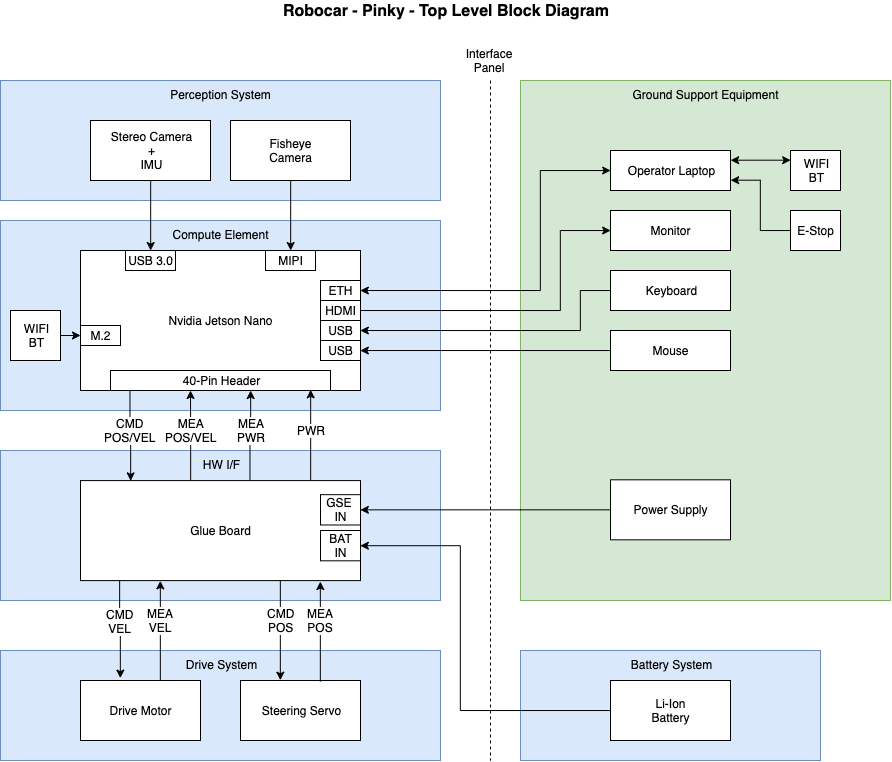

The diagram above was exported from draw.io. Its source (the exported page's mxGraphModel, read from the mxfile embedded in the PNG):
<mxGraphModel dx="1425" dy="841" grid="1" gridSize="10" guides="1" tooltips="1" connect="1" arrows="1" fold="1" page="1" pageScale="1" pageWidth="1700" pageHeight="1100" math="0" shadow="0">
  <root>
    <mxCell id="0" />
    <mxCell id="1" parent="0" />
    <mxCell id="w4hsYRaryRHuDGo4afRQ-10" value="HW I/F" style="rounded=0;whiteSpace=wrap;html=1;fillColor=#dae8fc;strokeColor=#6c8ebf;verticalAlign=top;align=center;" vertex="1" parent="1">
      <mxGeometry x="360" y="490" width="440" height="150" as="geometry" />
    </mxCell>
    <mxCell id="JcmoGKXpvcpSXVwlVo32-1" value="Perception System" style="rounded=0;whiteSpace=wrap;html=1;fillColor=#dae8fc;strokeColor=#6c8ebf;verticalAlign=top;align=center;" parent="1" vertex="1">
      <mxGeometry x="360" y="120" width="440" height="120" as="geometry" />
    </mxCell>
    <mxCell id="JcmoGKXpvcpSXVwlVo32-3" value="Compute Element" style="rounded=0;whiteSpace=wrap;html=1;fillColor=#dae8fc;strokeColor=#6c8ebf;verticalAlign=top;align=center;" parent="1" vertex="1">
      <mxGeometry x="360" y="260" width="440" height="190" as="geometry" />
    </mxCell>
    <mxCell id="JcmoGKXpvcpSXVwlVo32-4" value="Drive System" style="rounded=0;whiteSpace=wrap;html=1;fillColor=#dae8fc;strokeColor=#6c8ebf;verticalAlign=top;align=center;" parent="1" vertex="1">
      <mxGeometry x="360" y="690" width="440" height="110" as="geometry" />
    </mxCell>
    <mxCell id="w4hsYRaryRHuDGo4afRQ-1" value="Ground Support Equipment" style="rounded=0;whiteSpace=wrap;html=1;fillColor=#d5e8d4;strokeColor=#82b366;verticalAlign=top;" vertex="1" parent="1">
      <mxGeometry x="880" y="120" width="370" height="520" as="geometry" />
    </mxCell>
    <mxCell id="w4hsYRaryRHuDGo4afRQ-5" style="edgeStyle=orthogonalEdgeStyle;rounded=0;orthogonalLoop=1;jettySize=auto;html=1;exitX=0.5;exitY=1;exitDx=0;exitDy=0;entryX=0.25;entryY=0;entryDx=0;entryDy=0;" edge="1" parent="1" source="w4hsYRaryRHuDGo4afRQ-2" target="w4hsYRaryRHuDGo4afRQ-4">
      <mxGeometry relative="1" as="geometry" />
    </mxCell>
    <mxCell id="w4hsYRaryRHuDGo4afRQ-2" value="Stereo Camera&lt;br&gt;+&lt;br&gt;IMU" style="rounded=0;whiteSpace=wrap;html=1;" vertex="1" parent="1">
      <mxGeometry x="450" y="160" width="120" height="60" as="geometry" />
    </mxCell>
    <mxCell id="w4hsYRaryRHuDGo4afRQ-6" style="edgeStyle=orthogonalEdgeStyle;rounded=0;orthogonalLoop=1;jettySize=auto;html=1;exitX=0.5;exitY=1;exitDx=0;exitDy=0;entryX=0.75;entryY=0;entryDx=0;entryDy=0;" edge="1" parent="1" source="w4hsYRaryRHuDGo4afRQ-3" target="w4hsYRaryRHuDGo4afRQ-4">
      <mxGeometry relative="1" as="geometry" />
    </mxCell>
    <mxCell id="w4hsYRaryRHuDGo4afRQ-3" value="Fisheye&lt;br&gt;Camera" style="rounded=0;whiteSpace=wrap;html=1;align=center;" vertex="1" parent="1">
      <mxGeometry x="590" y="160" width="120" height="60" as="geometry" />
    </mxCell>
    <mxCell id="w4hsYRaryRHuDGo4afRQ-17" style="edgeStyle=orthogonalEdgeStyle;rounded=0;orthogonalLoop=1;jettySize=auto;html=1;exitX=0.09;exitY=0.99;exitDx=0;exitDy=0;entryX=0.178;entryY=0.001;entryDx=0;entryDy=0;exitPerimeter=0;entryPerimeter=0;" edge="1" parent="1" source="w4hsYRaryRHuDGo4afRQ-43" target="w4hsYRaryRHuDGo4afRQ-12">
      <mxGeometry relative="1" as="geometry" />
    </mxCell>
    <mxCell id="w4hsYRaryRHuDGo4afRQ-29" value="CMD&lt;br&gt;POS/VEL" style="text;html=1;align=center;verticalAlign=middle;resizable=0;points=[];;labelBackgroundColor=#ffffff;" vertex="1" connectable="0" parent="w4hsYRaryRHuDGo4afRQ-17">
      <mxGeometry x="-0.2333" y="-2" relative="1" as="geometry">
        <mxPoint x="2" y="4.79" as="offset" />
      </mxGeometry>
    </mxCell>
    <mxCell id="w4hsYRaryRHuDGo4afRQ-4" value="Nvidia Jetson Nano" style="rounded=0;whiteSpace=wrap;html=1;fillColor=#ffffff;" vertex="1" parent="1">
      <mxGeometry x="440" y="290" width="280" height="140" as="geometry" />
    </mxCell>
    <mxCell id="w4hsYRaryRHuDGo4afRQ-18" style="edgeStyle=orthogonalEdgeStyle;rounded=0;orthogonalLoop=1;jettySize=auto;html=1;exitX=0.394;exitY=0.003;exitDx=0;exitDy=0;exitPerimeter=0;" edge="1" parent="1" source="w4hsYRaryRHuDGo4afRQ-12">
      <mxGeometry relative="1" as="geometry">
        <mxPoint x="550" y="430" as="targetPoint" />
      </mxGeometry>
    </mxCell>
    <mxCell id="w4hsYRaryRHuDGo4afRQ-30" value="MEA&lt;br&gt;POS/VEL" style="text;html=1;align=center;verticalAlign=middle;resizable=0;points=[];;labelBackgroundColor=#ffffff;" vertex="1" connectable="0" parent="w4hsYRaryRHuDGo4afRQ-18">
      <mxGeometry x="0.3667" y="-1" relative="1" as="geometry">
        <mxPoint x="-1" y="11.690000000000001" as="offset" />
      </mxGeometry>
    </mxCell>
    <mxCell id="w4hsYRaryRHuDGo4afRQ-12" value="Glue Board" style="rounded=0;whiteSpace=wrap;html=1;align=center;" vertex="1" parent="1">
      <mxGeometry x="440" y="520.09" width="280" height="100" as="geometry" />
    </mxCell>
    <mxCell id="w4hsYRaryRHuDGo4afRQ-13" value="Drive Motor" style="rounded=0;whiteSpace=wrap;html=1;align=center;" vertex="1" parent="1">
      <mxGeometry x="440" y="720" width="120" height="60" as="geometry" />
    </mxCell>
    <mxCell id="w4hsYRaryRHuDGo4afRQ-14" value="Steering Servo" style="rounded=0;whiteSpace=wrap;html=1;align=center;" vertex="1" parent="1">
      <mxGeometry x="600" y="720" width="120" height="60" as="geometry" />
    </mxCell>
    <mxCell id="w4hsYRaryRHuDGo4afRQ-20" style="edgeStyle=orthogonalEdgeStyle;rounded=0;orthogonalLoop=1;jettySize=auto;html=1;entryX=0.332;entryY=-0.005;entryDx=0;entryDy=0;startArrow=none;startFill=0;entryPerimeter=0;exitX=0.713;exitY=0.996;exitDx=0;exitDy=0;exitPerimeter=0;" edge="1" parent="1" source="w4hsYRaryRHuDGo4afRQ-12" target="w4hsYRaryRHuDGo4afRQ-14">
      <mxGeometry relative="1" as="geometry">
        <mxPoint x="639.5866666666669" y="579.2566666666668" as="sourcePoint" />
        <mxPoint x="639.5866666666669" y="680.09" as="targetPoint" />
      </mxGeometry>
    </mxCell>
    <mxCell id="w4hsYRaryRHuDGo4afRQ-23" value="CMD&lt;br&gt;POS" style="text;html=1;align=center;verticalAlign=middle;resizable=0;points=[];;labelBackgroundColor=#ffffff;" vertex="1" connectable="0" parent="w4hsYRaryRHuDGo4afRQ-20">
      <mxGeometry x="-0.2231" y="-3" relative="1" as="geometry">
        <mxPoint x="3" y="1.5" as="offset" />
      </mxGeometry>
    </mxCell>
    <mxCell id="w4hsYRaryRHuDGo4afRQ-21" style="edgeStyle=orthogonalEdgeStyle;rounded=0;orthogonalLoop=1;jettySize=auto;html=1;exitX=0.856;exitY=1.007;exitDx=0;exitDy=0;entryX=0.666;entryY=0.018;entryDx=0;entryDy=0;startArrow=classic;startFill=1;exitPerimeter=0;endArrow=none;endFill=0;entryPerimeter=0;" edge="1" parent="1" source="w4hsYRaryRHuDGo4afRQ-12" target="w4hsYRaryRHuDGo4afRQ-14">
      <mxGeometry relative="1" as="geometry">
        <mxPoint x="679.5866666666669" y="580.9233333333335" as="sourcePoint" />
        <mxPoint x="679.5866666666669" y="679.2566666666668" as="targetPoint" />
      </mxGeometry>
    </mxCell>
    <mxCell id="w4hsYRaryRHuDGo4afRQ-24" value="MEA&lt;br&gt;POS" style="text;html=1;align=center;verticalAlign=middle;resizable=0;points=[];;labelBackgroundColor=#ffffff;" vertex="1" connectable="0" parent="w4hsYRaryRHuDGo4afRQ-21">
      <mxGeometry x="-0.2542" y="2" relative="1" as="geometry">
        <mxPoint x="-2" y="1.7800000000000002" as="offset" />
      </mxGeometry>
    </mxCell>
    <mxCell id="w4hsYRaryRHuDGo4afRQ-25" style="edgeStyle=orthogonalEdgeStyle;rounded=0;orthogonalLoop=1;jettySize=auto;html=1;entryX=0.332;entryY=-0.04;entryDx=0;entryDy=0;startArrow=none;startFill=0;entryPerimeter=0;exitX=0.141;exitY=0.998;exitDx=0;exitDy=0;exitPerimeter=0;" edge="1" parent="1" source="w4hsYRaryRHuDGo4afRQ-12" target="w4hsYRaryRHuDGo4afRQ-13">
      <mxGeometry relative="1" as="geometry">
        <mxPoint x="479.58666666666693" y="579.2566666666668" as="sourcePoint" />
        <mxPoint x="479.58666666666693" y="680.09" as="targetPoint" />
      </mxGeometry>
    </mxCell>
    <mxCell id="w4hsYRaryRHuDGo4afRQ-26" value="CMD&lt;br&gt;VEL" style="text;html=1;align=center;verticalAlign=middle;resizable=0;points=[];;labelBackgroundColor=#ffffff;" vertex="1" connectable="0" parent="w4hsYRaryRHuDGo4afRQ-25">
      <mxGeometry x="-0.2231" y="-3" relative="1" as="geometry">
        <mxPoint x="3" y="2.0599999999999996" as="offset" />
      </mxGeometry>
    </mxCell>
    <mxCell id="w4hsYRaryRHuDGo4afRQ-27" style="edgeStyle=orthogonalEdgeStyle;rounded=0;orthogonalLoop=1;jettySize=auto;html=1;entryX=0.666;entryY=0.004;entryDx=0;entryDy=0;startArrow=classic;startFill=1;endArrow=none;endFill=0;exitX=0.286;exitY=1.004;exitDx=0;exitDy=0;exitPerimeter=0;entryPerimeter=0;" edge="1" parent="1" source="w4hsYRaryRHuDGo4afRQ-12" target="w4hsYRaryRHuDGo4afRQ-13">
      <mxGeometry relative="1" as="geometry">
        <mxPoint x="520" y="619.09" as="sourcePoint" />
        <mxPoint x="519.5866666666669" y="679.2566666666668" as="targetPoint" />
      </mxGeometry>
    </mxCell>
    <mxCell id="w4hsYRaryRHuDGo4afRQ-28" value="MEA&lt;br&gt;VEL" style="text;html=1;align=center;verticalAlign=middle;resizable=0;points=[];;labelBackgroundColor=#ffffff;" vertex="1" connectable="0" parent="w4hsYRaryRHuDGo4afRQ-27">
      <mxGeometry x="-0.2542" y="2" relative="1" as="geometry">
        <mxPoint x="-2" y="2.380000000000001" as="offset" />
      </mxGeometry>
    </mxCell>
    <mxCell id="w4hsYRaryRHuDGo4afRQ-31" style="edgeStyle=orthogonalEdgeStyle;rounded=0;orthogonalLoop=1;jettySize=auto;html=1;exitX=0.823;exitY=-0.007;exitDx=0;exitDy=0;entryX=0.911;entryY=0.983;entryDx=0;entryDy=0;entryPerimeter=0;exitPerimeter=0;" edge="1" parent="1" source="w4hsYRaryRHuDGo4afRQ-12" target="w4hsYRaryRHuDGo4afRQ-43">
      <mxGeometry relative="1" as="geometry">
        <mxPoint x="659.666666666667" y="489.66666666666674" as="sourcePoint" />
        <mxPoint x="659.666666666667" y="389.66666666666674" as="targetPoint" />
      </mxGeometry>
    </mxCell>
    <mxCell id="w4hsYRaryRHuDGo4afRQ-32" value="PWR" style="text;html=1;align=center;verticalAlign=middle;resizable=0;points=[];;labelBackgroundColor=#ffffff;" vertex="1" connectable="0" parent="w4hsYRaryRHuDGo4afRQ-31">
      <mxGeometry x="0.3667" y="-1" relative="1" as="geometry">
        <mxPoint x="-0.67" y="12.379999999999999" as="offset" />
      </mxGeometry>
    </mxCell>
    <mxCell id="w4hsYRaryRHuDGo4afRQ-35" value="USB 3.0" style="rounded=0;whiteSpace=wrap;html=1;" vertex="1" parent="1">
      <mxGeometry x="485" y="290" width="50" height="20" as="geometry" />
    </mxCell>
    <mxCell id="w4hsYRaryRHuDGo4afRQ-38" value="MIPI" style="rounded=0;whiteSpace=wrap;html=1;" vertex="1" parent="1">
      <mxGeometry x="625" y="290" width="50" height="20" as="geometry" />
    </mxCell>
    <mxCell id="w4hsYRaryRHuDGo4afRQ-40" style="edgeStyle=orthogonalEdgeStyle;rounded=0;orthogonalLoop=1;jettySize=auto;html=1;entryX=0.636;entryY=1;entryDx=0;entryDy=0;entryPerimeter=0;exitX=0.605;exitY=-0.004;exitDx=0;exitDy=0;exitPerimeter=0;" edge="1" parent="1" source="w4hsYRaryRHuDGo4afRQ-12" target="w4hsYRaryRHuDGo4afRQ-43">
      <mxGeometry relative="1" as="geometry">
        <mxPoint x="610" y="480" as="sourcePoint" />
        <mxPoint x="659.7999999999997" y="428.80000000000007" as="targetPoint" />
      </mxGeometry>
    </mxCell>
    <mxCell id="w4hsYRaryRHuDGo4afRQ-41" value="MEA&lt;br&gt;PWR" style="text;html=1;align=center;verticalAlign=middle;resizable=0;points=[];;labelBackgroundColor=#ffffff;" vertex="1" connectable="0" parent="w4hsYRaryRHuDGo4afRQ-40">
      <mxGeometry x="0.3667" y="-1" relative="1" as="geometry">
        <mxPoint x="-0.67" y="11.690000000000008" as="offset" />
      </mxGeometry>
    </mxCell>
    <mxCell id="w4hsYRaryRHuDGo4afRQ-43" value="40-Pin Header" style="rounded=0;whiteSpace=wrap;html=1;" vertex="1" parent="1">
      <mxGeometry x="470" y="410" width="220" height="20" as="geometry" />
    </mxCell>
    <mxCell id="w4hsYRaryRHuDGo4afRQ-47" value="GSE&amp;nbsp;&lt;br&gt;IN" style="rounded=0;whiteSpace=wrap;html=1;" vertex="1" parent="1">
      <mxGeometry x="680" y="534.1700000000001" width="40" height="30.31" as="geometry" />
    </mxCell>
    <mxCell id="w4hsYRaryRHuDGo4afRQ-48" value="Monitor" style="rounded=0;whiteSpace=wrap;html=1;align=center;" vertex="1" parent="1">
      <mxGeometry x="970" y="250" width="120" height="40" as="geometry" />
    </mxCell>
    <mxCell id="w4hsYRaryRHuDGo4afRQ-49" value="Keyboard" style="rounded=0;whiteSpace=wrap;html=1;align=center;" vertex="1" parent="1">
      <mxGeometry x="970" y="310" width="120" height="40" as="geometry" />
    </mxCell>
    <mxCell id="w4hsYRaryRHuDGo4afRQ-50" value="Mouse" style="rounded=0;whiteSpace=wrap;html=1;align=center;" vertex="1" parent="1">
      <mxGeometry x="970" y="370" width="120" height="40" as="geometry" />
    </mxCell>
    <mxCell id="w4hsYRaryRHuDGo4afRQ-54" style="edgeStyle=orthogonalEdgeStyle;rounded=0;orthogonalLoop=1;jettySize=auto;html=1;exitX=1;exitY=0.5;exitDx=0;exitDy=0;entryX=0;entryY=0.5;entryDx=0;entryDy=0;startArrow=none;startFill=0;endArrow=classic;endFill=1;" edge="1" parent="1" source="w4hsYRaryRHuDGo4afRQ-51" target="w4hsYRaryRHuDGo4afRQ-48">
      <mxGeometry relative="1" as="geometry">
        <Array as="points">
          <mxPoint x="920" y="350" />
          <mxPoint x="920" y="270" />
        </Array>
      </mxGeometry>
    </mxCell>
    <mxCell id="w4hsYRaryRHuDGo4afRQ-51" value="HDMI" style="rounded=0;whiteSpace=wrap;html=1;" vertex="1" parent="1">
      <mxGeometry x="680" y="340" width="40" height="20" as="geometry" />
    </mxCell>
    <mxCell id="w4hsYRaryRHuDGo4afRQ-52" value="USB" style="rounded=0;whiteSpace=wrap;html=1;" vertex="1" parent="1">
      <mxGeometry x="680" y="360" width="40" height="20" as="geometry" />
    </mxCell>
    <mxCell id="w4hsYRaryRHuDGo4afRQ-53" value="USB" style="rounded=0;whiteSpace=wrap;html=1;" vertex="1" parent="1">
      <mxGeometry x="680" y="380" width="40" height="20" as="geometry" />
    </mxCell>
    <mxCell id="w4hsYRaryRHuDGo4afRQ-55" style="edgeStyle=orthogonalEdgeStyle;rounded=0;orthogonalLoop=1;jettySize=auto;html=1;exitX=1;exitY=0.5;exitDx=0;exitDy=0;entryX=0;entryY=0.5;entryDx=0;entryDy=0;startArrow=classic;startFill=1;endArrow=none;endFill=0;" edge="1" parent="1" source="w4hsYRaryRHuDGo4afRQ-52" target="w4hsYRaryRHuDGo4afRQ-49">
      <mxGeometry relative="1" as="geometry">
        <mxPoint x="729.8275862068967" y="364.8620689655172" as="sourcePoint" />
        <mxPoint x="889.8275862068967" y="480.0344827586207" as="targetPoint" />
        <Array as="points">
          <mxPoint x="940" y="370" />
          <mxPoint x="940" y="330" />
        </Array>
      </mxGeometry>
    </mxCell>
    <mxCell id="w4hsYRaryRHuDGo4afRQ-56" style="edgeStyle=orthogonalEdgeStyle;rounded=0;orthogonalLoop=1;jettySize=auto;html=1;exitX=1;exitY=0.5;exitDx=0;exitDy=0;startArrow=classic;startFill=1;endArrow=none;endFill=0;entryX=0;entryY=0.5;entryDx=0;entryDy=0;" edge="1" parent="1" source="w4hsYRaryRHuDGo4afRQ-53" target="w4hsYRaryRHuDGo4afRQ-50">
      <mxGeometry relative="1" as="geometry">
        <mxPoint x="739.8275862068967" y="374.8620689655172" as="sourcePoint" />
        <mxPoint x="930" y="395" as="targetPoint" />
        <Array as="points" />
      </mxGeometry>
    </mxCell>
    <mxCell id="w4hsYRaryRHuDGo4afRQ-57" value="Power Supply" style="rounded=0;whiteSpace=wrap;html=1;align=center;" vertex="1" parent="1">
      <mxGeometry x="970" y="519.32" width="120" height="60" as="geometry" />
    </mxCell>
    <mxCell id="w4hsYRaryRHuDGo4afRQ-59" style="edgeStyle=orthogonalEdgeStyle;rounded=0;orthogonalLoop=1;jettySize=auto;html=1;exitX=1;exitY=0.5;exitDx=0;exitDy=0;entryX=0;entryY=0.5;entryDx=0;entryDy=0;startArrow=classic;startFill=1;endArrow=none;endFill=0;" edge="1" parent="1" source="w4hsYRaryRHuDGo4afRQ-47" target="w4hsYRaryRHuDGo4afRQ-57">
      <mxGeometry relative="1" as="geometry">
        <mxPoint x="729.8275862068967" y="404.8620689655172" as="sourcePoint" />
        <mxPoint x="889.8275862068967" y="640.0344827586207" as="targetPoint" />
        <Array as="points">
          <mxPoint x="880" y="549" />
          <mxPoint x="880" y="549" />
        </Array>
      </mxGeometry>
    </mxCell>
    <mxCell id="w4hsYRaryRHuDGo4afRQ-60" value="Battery System" style="rounded=0;whiteSpace=wrap;html=1;fillColor=#dae8fc;strokeColor=#6c8ebf;verticalAlign=top;align=center;" vertex="1" parent="1">
      <mxGeometry x="880" y="690" width="300" height="110" as="geometry" />
    </mxCell>
    <mxCell id="w4hsYRaryRHuDGo4afRQ-61" value="Li-Ion&lt;br&gt;Battery" style="rounded=0;whiteSpace=wrap;html=1;align=center;" vertex="1" parent="1">
      <mxGeometry x="970" y="720" width="120" height="60" as="geometry" />
    </mxCell>
    <mxCell id="w4hsYRaryRHuDGo4afRQ-62" value="BAT&lt;br&gt;IN" style="rounded=0;whiteSpace=wrap;html=1;" vertex="1" parent="1">
      <mxGeometry x="680" y="570" width="40" height="30.31" as="geometry" />
    </mxCell>
    <mxCell id="w4hsYRaryRHuDGo4afRQ-63" style="edgeStyle=orthogonalEdgeStyle;rounded=0;orthogonalLoop=1;jettySize=auto;html=1;exitX=1;exitY=0.5;exitDx=0;exitDy=0;entryX=0;entryY=0.5;entryDx=0;entryDy=0;startArrow=classic;startFill=1;endArrow=none;endFill=0;" edge="1" parent="1" source="w4hsYRaryRHuDGo4afRQ-62" target="w4hsYRaryRHuDGo4afRQ-61">
      <mxGeometry relative="1" as="geometry">
        <mxPoint x="729.8275862068967" y="559.344827586207" as="sourcePoint" />
        <mxPoint x="940.1724137931037" y="559.344827586207" as="targetPoint" />
        <Array as="points">
          <mxPoint x="820" y="585" />
          <mxPoint x="820" y="750" />
        </Array>
      </mxGeometry>
    </mxCell>
    <mxCell id="w4hsYRaryRHuDGo4afRQ-64" value="" style="endArrow=none;dashed=1;html=1;" edge="1" parent="1">
      <mxGeometry width="50" height="50" relative="1" as="geometry">
        <mxPoint x="850" y="120" as="sourcePoint" />
        <mxPoint x="850" y="800" as="targetPoint" />
      </mxGeometry>
    </mxCell>
    <mxCell id="w4hsYRaryRHuDGo4afRQ-65" value="Interface Panel" style="text;html=1;strokeColor=none;fillColor=none;align=center;verticalAlign=middle;whiteSpace=wrap;rounded=0;" vertex="1" parent="1">
      <mxGeometry x="829.48" y="90" width="40" height="20" as="geometry" />
    </mxCell>
    <mxCell id="w4hsYRaryRHuDGo4afRQ-66" value="Robocar - Pinky - Top Level Block Diagram" style="text;html=1;strokeColor=none;fillColor=none;align=center;verticalAlign=middle;whiteSpace=wrap;rounded=0;fontStyle=1;fontSize=16;" vertex="1" parent="1">
      <mxGeometry x="360" y="40" width="890" height="20" as="geometry" />
    </mxCell>
    <mxCell id="w4hsYRaryRHuDGo4afRQ-67" value="M.2" style="rounded=0;whiteSpace=wrap;html=1;" vertex="1" parent="1">
      <mxGeometry x="440" y="365" width="40" height="20" as="geometry" />
    </mxCell>
    <mxCell id="w4hsYRaryRHuDGo4afRQ-68" value="WIFI&lt;br&gt;BT" style="rounded=0;whiteSpace=wrap;html=1;" vertex="1" parent="1">
      <mxGeometry x="370" y="350" width="50" height="50" as="geometry" />
    </mxCell>
    <mxCell id="w4hsYRaryRHuDGo4afRQ-69" value="" style="endArrow=classic;html=1;fontSize=16;entryX=0;entryY=0.5;entryDx=0;entryDy=0;exitX=1;exitY=0.5;exitDx=0;exitDy=0;" edge="1" parent="1" source="w4hsYRaryRHuDGo4afRQ-68" target="w4hsYRaryRHuDGo4afRQ-67">
      <mxGeometry width="50" height="50" relative="1" as="geometry">
        <mxPoint x="360" y="870" as="sourcePoint" />
        <mxPoint x="410" y="820" as="targetPoint" />
      </mxGeometry>
    </mxCell>
    <mxCell id="w4hsYRaryRHuDGo4afRQ-70" value="ETH" style="rounded=0;whiteSpace=wrap;html=1;" vertex="1" parent="1">
      <mxGeometry x="680" y="320" width="40" height="20" as="geometry" />
    </mxCell>
    <mxCell id="w4hsYRaryRHuDGo4afRQ-76" style="edgeStyle=orthogonalEdgeStyle;rounded=0;orthogonalLoop=1;jettySize=auto;html=1;exitX=1;exitY=0.25;exitDx=0;exitDy=0;startArrow=classic;startFill=1;endArrow=classic;endFill=1;fontSize=16;entryX=0;entryY=0.25;entryDx=0;entryDy=0;" edge="1" parent="1" source="w4hsYRaryRHuDGo4afRQ-71" target="w4hsYRaryRHuDGo4afRQ-73">
      <mxGeometry relative="1" as="geometry" />
    </mxCell>
    <mxCell id="w4hsYRaryRHuDGo4afRQ-77" style="edgeStyle=orthogonalEdgeStyle;rounded=0;orthogonalLoop=1;jettySize=auto;html=1;exitX=1;exitY=0.75;exitDx=0;exitDy=0;entryX=0;entryY=0.5;entryDx=0;entryDy=0;startArrow=classic;startFill=1;endArrow=none;endFill=0;fontSize=16;" edge="1" parent="1" source="w4hsYRaryRHuDGo4afRQ-71" target="w4hsYRaryRHuDGo4afRQ-75">
      <mxGeometry relative="1" as="geometry">
        <Array as="points">
          <mxPoint x="1120" y="220" />
          <mxPoint x="1120" y="270" />
        </Array>
      </mxGeometry>
    </mxCell>
    <mxCell id="w4hsYRaryRHuDGo4afRQ-71" value="Operator Laptop" style="rounded=0;whiteSpace=wrap;html=1;align=center;" vertex="1" parent="1">
      <mxGeometry x="970" y="190" width="120" height="40" as="geometry" />
    </mxCell>
    <mxCell id="w4hsYRaryRHuDGo4afRQ-72" style="edgeStyle=orthogonalEdgeStyle;rounded=0;orthogonalLoop=1;jettySize=auto;html=1;exitX=1;exitY=0.5;exitDx=0;exitDy=0;entryX=0;entryY=0.5;entryDx=0;entryDy=0;startArrow=classic;startFill=1;endArrow=classic;endFill=1;" edge="1" parent="1" source="w4hsYRaryRHuDGo4afRQ-70" target="w4hsYRaryRHuDGo4afRQ-71">
      <mxGeometry relative="1" as="geometry">
        <mxPoint x="729.8275862068967" y="360.0344827586207" as="sourcePoint" />
        <mxPoint x="980.1724137931037" y="280.0344827586207" as="targetPoint" />
        <Array as="points">
          <mxPoint x="900" y="330" />
          <mxPoint x="900" y="210" />
        </Array>
      </mxGeometry>
    </mxCell>
    <mxCell id="w4hsYRaryRHuDGo4afRQ-73" value="WIFI&lt;br&gt;BT" style="rounded=0;whiteSpace=wrap;html=1;" vertex="1" parent="1">
      <mxGeometry x="1150" y="190" width="50" height="40" as="geometry" />
    </mxCell>
    <mxCell id="w4hsYRaryRHuDGo4afRQ-75" value="E-Stop" style="rounded=0;whiteSpace=wrap;html=1;align=center;" vertex="1" parent="1">
      <mxGeometry x="1150" y="250" width="50" height="40" as="geometry" />
    </mxCell>
  </root>
</mxGraphModel>